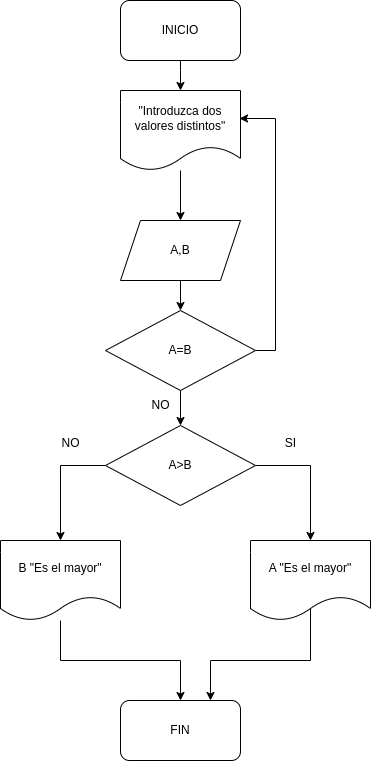

The diagram above was exported from draw.io. Its source (the exported page's mxGraphModel, read from the mxfile embedded in the PNG):
<mxGraphModel dx="2259" dy="745" grid="1" gridSize="10" guides="1" tooltips="1" connect="1" arrows="1" fold="1" page="1" pageScale="1" pageWidth="827" pageHeight="1169" math="0" shadow="0">
  <root>
    <mxCell id="0" />
    <mxCell id="1" parent="0" />
    <mxCell id="HVHqFi3dGQG4dcD8X2ZX-1" style="edgeStyle=orthogonalEdgeStyle;rounded=0;orthogonalLoop=1;jettySize=auto;html=1;exitX=0.5;exitY=1;exitDx=0;exitDy=0;entryX=0.5;entryY=0;entryDx=0;entryDy=0;" edge="1" parent="1" source="HVHqFi3dGQG4dcD8X2ZX-2" target="HVHqFi3dGQG4dcD8X2ZX-4">
      <mxGeometry relative="1" as="geometry">
        <Array as="points">
          <mxPoint x="-90" y="150" />
          <mxPoint x="-90" y="150" />
        </Array>
      </mxGeometry>
    </mxCell>
    <mxCell id="HVHqFi3dGQG4dcD8X2ZX-2" value="INICIO" style="rounded=1;whiteSpace=wrap;html=1;" vertex="1" parent="1">
      <mxGeometry x="-150" y="80" width="120" height="60" as="geometry" />
    </mxCell>
    <mxCell id="HVHqFi3dGQG4dcD8X2ZX-3" value="" style="edgeStyle=orthogonalEdgeStyle;rounded=0;orthogonalLoop=1;jettySize=auto;html=1;" edge="1" parent="1" source="HVHqFi3dGQG4dcD8X2ZX-4" target="HVHqFi3dGQG4dcD8X2ZX-6">
      <mxGeometry relative="1" as="geometry" />
    </mxCell>
    <mxCell id="HVHqFi3dGQG4dcD8X2ZX-4" value="&quot;Introduzca dos valores distintos&quot;" style="shape=document;whiteSpace=wrap;html=1;boundedLbl=1;" vertex="1" parent="1">
      <mxGeometry x="-150" y="170" width="120" height="80" as="geometry" />
    </mxCell>
    <mxCell id="HVHqFi3dGQG4dcD8X2ZX-5" style="edgeStyle=orthogonalEdgeStyle;rounded=0;orthogonalLoop=1;jettySize=auto;html=1;exitX=0.5;exitY=1;exitDx=0;exitDy=0;entryX=0.5;entryY=0;entryDx=0;entryDy=0;" edge="1" parent="1" source="HVHqFi3dGQG4dcD8X2ZX-6" target="HVHqFi3dGQG4dcD8X2ZX-9">
      <mxGeometry relative="1" as="geometry" />
    </mxCell>
    <mxCell id="HVHqFi3dGQG4dcD8X2ZX-6" value="A,B" style="shape=parallelogram;perimeter=parallelogramPerimeter;whiteSpace=wrap;html=1;fixedSize=1;" vertex="1" parent="1">
      <mxGeometry x="-150" y="300" width="120" height="60" as="geometry" />
    </mxCell>
    <mxCell id="HVHqFi3dGQG4dcD8X2ZX-7" style="edgeStyle=orthogonalEdgeStyle;rounded=0;orthogonalLoop=1;jettySize=auto;html=1;exitX=0.5;exitY=1;exitDx=0;exitDy=0;entryX=0.5;entryY=0;entryDx=0;entryDy=0;" edge="1" parent="1" source="HVHqFi3dGQG4dcD8X2ZX-9" target="HVHqFi3dGQG4dcD8X2ZX-12">
      <mxGeometry relative="1" as="geometry" />
    </mxCell>
    <mxCell id="HVHqFi3dGQG4dcD8X2ZX-8" style="edgeStyle=orthogonalEdgeStyle;rounded=0;orthogonalLoop=1;jettySize=auto;html=1;exitX=1;exitY=0.5;exitDx=0;exitDy=0;entryX=0.992;entryY=0.35;entryDx=0;entryDy=0;entryPerimeter=0;" edge="1" parent="1" source="HVHqFi3dGQG4dcD8X2ZX-9" target="HVHqFi3dGQG4dcD8X2ZX-4">
      <mxGeometry relative="1" as="geometry" />
    </mxCell>
    <mxCell id="HVHqFi3dGQG4dcD8X2ZX-9" value="A=B" style="rhombus;whiteSpace=wrap;html=1;" vertex="1" parent="1">
      <mxGeometry x="-165" y="390" width="150" height="80" as="geometry" />
    </mxCell>
    <mxCell id="HVHqFi3dGQG4dcD8X2ZX-10" style="edgeStyle=orthogonalEdgeStyle;rounded=0;orthogonalLoop=1;jettySize=auto;html=1;exitX=0;exitY=0.5;exitDx=0;exitDy=0;" edge="1" parent="1" source="HVHqFi3dGQG4dcD8X2ZX-12" target="HVHqFi3dGQG4dcD8X2ZX-15">
      <mxGeometry relative="1" as="geometry" />
    </mxCell>
    <mxCell id="HVHqFi3dGQG4dcD8X2ZX-11" style="edgeStyle=orthogonalEdgeStyle;rounded=0;orthogonalLoop=1;jettySize=auto;html=1;exitX=1;exitY=0.5;exitDx=0;exitDy=0;entryX=0.5;entryY=0;entryDx=0;entryDy=0;" edge="1" parent="1" source="HVHqFi3dGQG4dcD8X2ZX-12" target="HVHqFi3dGQG4dcD8X2ZX-17">
      <mxGeometry relative="1" as="geometry" />
    </mxCell>
    <mxCell id="HVHqFi3dGQG4dcD8X2ZX-12" value="A&amp;gt;B" style="rhombus;whiteSpace=wrap;html=1;" vertex="1" parent="1">
      <mxGeometry x="-165" y="505" width="150" height="80" as="geometry" />
    </mxCell>
    <mxCell id="HVHqFi3dGQG4dcD8X2ZX-13" value="NO" style="text;html=1;align=center;verticalAlign=middle;resizable=0;points=[];autosize=1;strokeColor=none;fillColor=none;" vertex="1" parent="1">
      <mxGeometry x="-130" y="470" width="40" height="30" as="geometry" />
    </mxCell>
    <mxCell id="HVHqFi3dGQG4dcD8X2ZX-14" style="edgeStyle=orthogonalEdgeStyle;rounded=0;orthogonalLoop=1;jettySize=auto;html=1;" edge="1" parent="1" source="HVHqFi3dGQG4dcD8X2ZX-15" target="HVHqFi3dGQG4dcD8X2ZX-18">
      <mxGeometry relative="1" as="geometry" />
    </mxCell>
    <mxCell id="HVHqFi3dGQG4dcD8X2ZX-15" value="B &quot;Es el mayor&quot;" style="shape=document;whiteSpace=wrap;html=1;boundedLbl=1;" vertex="1" parent="1">
      <mxGeometry x="-270" y="620" width="120" height="80" as="geometry" />
    </mxCell>
    <mxCell id="HVHqFi3dGQG4dcD8X2ZX-16" style="edgeStyle=orthogonalEdgeStyle;rounded=0;orthogonalLoop=1;jettySize=auto;html=1;exitX=0.458;exitY=0.863;exitDx=0;exitDy=0;entryX=0.75;entryY=0;entryDx=0;entryDy=0;exitPerimeter=0;" edge="1" parent="1" source="HVHqFi3dGQG4dcD8X2ZX-17" target="HVHqFi3dGQG4dcD8X2ZX-18">
      <mxGeometry relative="1" as="geometry">
        <Array as="points">
          <mxPoint x="35" y="680" />
          <mxPoint x="40" y="680" />
          <mxPoint x="40" y="740" />
          <mxPoint x="-60" y="740" />
        </Array>
      </mxGeometry>
    </mxCell>
    <mxCell id="HVHqFi3dGQG4dcD8X2ZX-17" value="A &quot;Es el mayor&quot;" style="shape=document;whiteSpace=wrap;html=1;boundedLbl=1;" vertex="1" parent="1">
      <mxGeometry x="-20" y="620" width="120" height="80" as="geometry" />
    </mxCell>
    <mxCell id="HVHqFi3dGQG4dcD8X2ZX-18" value="FIN" style="rounded=1;whiteSpace=wrap;html=1;" vertex="1" parent="1">
      <mxGeometry x="-150" y="780" width="120" height="60" as="geometry" />
    </mxCell>
    <mxCell id="HVHqFi3dGQG4dcD8X2ZX-19" value="SI" style="text;html=1;align=center;verticalAlign=middle;resizable=0;points=[];autosize=1;strokeColor=none;fillColor=none;" vertex="1" parent="1">
      <mxGeometry x="5" y="508" width="30" height="30" as="geometry" />
    </mxCell>
    <mxCell id="HVHqFi3dGQG4dcD8X2ZX-20" value="NO" style="text;html=1;align=center;verticalAlign=middle;resizable=0;points=[];autosize=1;strokeColor=none;fillColor=none;" vertex="1" parent="1">
      <mxGeometry x="-220" y="508" width="40" height="30" as="geometry" />
    </mxCell>
  </root>
</mxGraphModel>